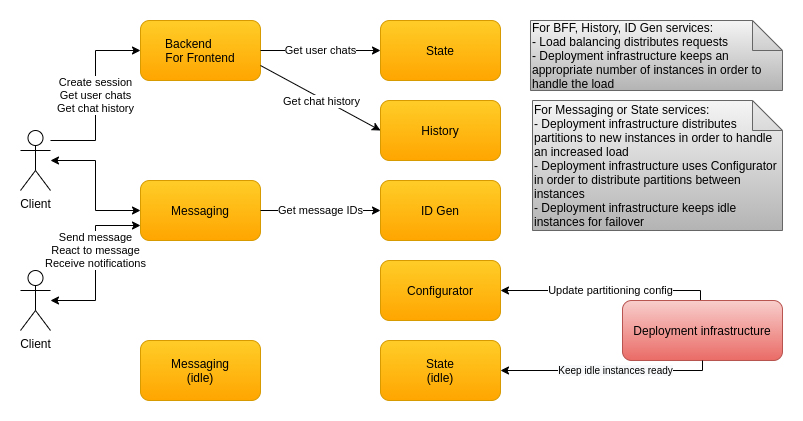

The diagram above was exported from draw.io. Its source (the exported page's mxGraphModel, read from the mxfile embedded in the PNG):
<mxGraphModel dx="1422" dy="923" grid="1" gridSize="10" guides="1" tooltips="1" connect="1" arrows="1" fold="1" page="1" pageScale="1" pageWidth="850" pageHeight="1100" math="0" shadow="0">
  <root>
    <mxCell id="0" />
    <mxCell id="1" parent="0" />
    <mxCell id="d0rf5hO-lCL4Q1tjQsr9-38" value="Update partitioning config" style="edgeStyle=orthogonalEdgeStyle;rounded=0;orthogonalLoop=1;jettySize=auto;html=1;entryX=1;entryY=0.5;entryDx=0;entryDy=0;" parent="1" source="zAgNuWyr5u-YzhFzlj54-1" target="d0rf5hO-lCL4Q1tjQsr9-13" edge="1">
      <mxGeometry x="-0.0476" relative="1" as="geometry">
        <Array as="points">
          <mxPoint x="720" y="330" />
        </Array>
        <mxPoint as="offset" />
      </mxGeometry>
    </mxCell>
    <mxCell id="zAgNuWyr5u-YzhFzlj54-1" value="Deployment infrastructure" style="rounded=1;whiteSpace=wrap;html=1;gradientColor=#ea6b66;fillColor=#f8cecc;strokeColor=#b85450;" parent="1" vertex="1">
      <mxGeometry x="642" y="320" width="160" height="60" as="geometry" />
    </mxCell>
    <mxCell id="zAgNuWyr5u-YzhFzlj54-6" value="&lt;div&gt;&lt;span&gt;For Messaging or State&amp;nbsp;&lt;/span&gt;&lt;span&gt;services:&lt;/span&gt;&lt;/div&gt;&lt;div&gt;&lt;span&gt;- Deployment infrastructure distributes partitions to new instances in order to handle an increased load&lt;/span&gt;&lt;br&gt;&lt;/div&gt;&lt;div&gt;&lt;span&gt;- Deployment infrastructure uses Configurator in order to distribute partitions between instances&lt;/span&gt;&lt;br&gt;&lt;/div&gt;&lt;div&gt;&lt;div&gt;- Deployment infrastructure keeps idle instances for failover&lt;/div&gt;&lt;/div&gt;" style="shape=note;whiteSpace=wrap;html=1;backgroundOutline=1;darkOpacity=0.05;align=left;gradientColor=#b3b3b3;fillColor=#f5f5f5;strokeColor=#666666;" parent="1" vertex="1">
      <mxGeometry x="552" y="120" width="250" height="130" as="geometry" />
    </mxCell>
    <mxCell id="d0rf5hO-lCL4Q1tjQsr9-1" value="" style="edgeStyle=orthogonalEdgeStyle;rounded=0;orthogonalLoop=1;jettySize=auto;html=1;entryX=0;entryY=0.5;entryDx=0;entryDy=0;startArrow=classic;startFill=1;" parent="1" source="d0rf5hO-lCL4Q1tjQsr9-3" target="d0rf5hO-lCL4Q1tjQsr9-7" edge="1">
      <mxGeometry relative="1" as="geometry" />
    </mxCell>
    <mxCell id="d0rf5hO-lCL4Q1tjQsr9-2" value="Create session&lt;br&gt;Get user chats&lt;br&gt;Get chat history" style="edgeStyle=orthogonalEdgeStyle;rounded=0;orthogonalLoop=1;jettySize=auto;html=1;entryX=0;entryY=0.5;entryDx=0;entryDy=0;" parent="1" source="d0rf5hO-lCL4Q1tjQsr9-3" target="d0rf5hO-lCL4Q1tjQsr9-20" edge="1">
      <mxGeometry relative="1" as="geometry">
        <Array as="points">
          <mxPoint x="115" y="160" />
          <mxPoint x="115" y="70" />
        </Array>
      </mxGeometry>
    </mxCell>
    <mxCell id="d0rf5hO-lCL4Q1tjQsr9-3" value="Client" style="shape=umlActor;verticalLabelPosition=bottom;verticalAlign=top;html=1;outlineConnect=0;" parent="1" vertex="1">
      <mxGeometry x="40" y="150" width="30" height="60" as="geometry" />
    </mxCell>
    <mxCell id="d0rf5hO-lCL4Q1tjQsr9-4" value="Send message&lt;br&gt;React to message&lt;br&gt;Receive notifications" style="edgeStyle=orthogonalEdgeStyle;rounded=0;orthogonalLoop=1;jettySize=auto;html=1;entryX=0;entryY=0.75;entryDx=0;entryDy=0;startArrow=classic;startFill=1;" parent="1" source="d0rf5hO-lCL4Q1tjQsr9-5" target="d0rf5hO-lCL4Q1tjQsr9-7" edge="1">
      <mxGeometry x="0.1515" relative="1" as="geometry">
        <mxPoint as="offset" />
      </mxGeometry>
    </mxCell>
    <mxCell id="d0rf5hO-lCL4Q1tjQsr9-5" value="Client" style="shape=umlActor;verticalLabelPosition=bottom;verticalAlign=top;html=1;outlineConnect=0;" parent="1" vertex="1">
      <mxGeometry x="40" y="290" width="30" height="60" as="geometry" />
    </mxCell>
    <mxCell id="d0rf5hO-lCL4Q1tjQsr9-7" value="&lt;font style=&quot;font-size: 12px&quot;&gt;Messaging&lt;/font&gt;" style="rounded=1;whiteSpace=wrap;html=1;gradientColor=#ffa500;fillColor=#ffcd28;strokeColor=#d79b00;" parent="1" vertex="1">
      <mxGeometry x="160" y="200" width="120" height="60" as="geometry" />
    </mxCell>
    <mxCell id="d0rf5hO-lCL4Q1tjQsr9-13" value="Configurator" style="rounded=1;whiteSpace=wrap;html=1;gradientColor=#ffa500;fillColor=#ffcd28;strokeColor=#d79b00;" parent="1" vertex="1">
      <mxGeometry x="400" y="280" width="120" height="60" as="geometry" />
    </mxCell>
    <mxCell id="d0rf5hO-lCL4Q1tjQsr9-15" value="&lt;font style=&quot;font-size: 12px&quot;&gt;History&lt;/font&gt;" style="rounded=1;whiteSpace=wrap;html=1;gradientColor=#ffa500;fillColor=#ffcd28;strokeColor=#d79b00;" parent="1" vertex="1">
      <mxGeometry x="400" y="120" width="120" height="60" as="geometry" />
    </mxCell>
    <mxCell id="d0rf5hO-lCL4Q1tjQsr9-16" value="&lt;font style=&quot;font-size: 12px&quot;&gt;ID Gen&lt;/font&gt;" style="rounded=1;whiteSpace=wrap;html=1;gradientColor=#ffa500;fillColor=#ffcd28;strokeColor=#d79b00;" parent="1" vertex="1">
      <mxGeometry x="400" y="200" width="120" height="60" as="geometry" />
    </mxCell>
    <mxCell id="d0rf5hO-lCL4Q1tjQsr9-17" value="Get message IDs" style="endArrow=classic;html=1;exitX=1;exitY=0.5;exitDx=0;exitDy=0;entryX=0;entryY=0.5;entryDx=0;entryDy=0;" parent="1" source="d0rf5hO-lCL4Q1tjQsr9-7" target="d0rf5hO-lCL4Q1tjQsr9-16" edge="1">
      <mxGeometry width="50" height="50" relative="1" as="geometry">
        <mxPoint x="530" y="55" as="sourcePoint" />
        <mxPoint x="290" y="245" as="targetPoint" />
        <mxPoint as="offset" />
      </mxGeometry>
    </mxCell>
    <mxCell id="d0rf5hO-lCL4Q1tjQsr9-20" value="&lt;font style=&quot;font-size: 12px&quot;&gt;Backend&amp;nbsp; &amp;nbsp; &amp;nbsp; &amp;nbsp;&lt;br&gt;For Frontend&lt;/font&gt;" style="rounded=1;whiteSpace=wrap;html=1;gradientColor=#ffa500;fillColor=#ffcd28;strokeColor=#d79b00;" parent="1" vertex="1">
      <mxGeometry x="160" y="40" width="120" height="60" as="geometry" />
    </mxCell>
    <mxCell id="d0rf5hO-lCL4Q1tjQsr9-23" value="&lt;font style=&quot;font-size: 12px&quot;&gt;State&lt;/font&gt;" style="rounded=1;whiteSpace=wrap;html=1;gradientColor=#ffa500;fillColor=#ffcd28;strokeColor=#d79b00;" parent="1" vertex="1">
      <mxGeometry x="400" y="40" width="120" height="60" as="geometry" />
    </mxCell>
    <mxCell id="d0rf5hO-lCL4Q1tjQsr9-26" value="Get chat history" style="endArrow=classic;html=1;exitX=1;exitY=0.75;exitDx=0;exitDy=0;entryX=0;entryY=0.5;entryDx=0;entryDy=0;" parent="1" source="d0rf5hO-lCL4Q1tjQsr9-20" target="d0rf5hO-lCL4Q1tjQsr9-15" edge="1">
      <mxGeometry x="0.0444" y="-3" width="50" height="50" relative="1" as="geometry">
        <mxPoint x="290" y="355" as="sourcePoint" />
        <mxPoint x="370" y="420" as="targetPoint" />
        <mxPoint as="offset" />
      </mxGeometry>
    </mxCell>
    <mxCell id="d0rf5hO-lCL4Q1tjQsr9-27" value="Get user chats" style="endArrow=classic;html=1;entryX=0;entryY=0.5;entryDx=0;entryDy=0;exitX=1;exitY=0.5;exitDx=0;exitDy=0;" parent="1" source="d0rf5hO-lCL4Q1tjQsr9-20" target="d0rf5hO-lCL4Q1tjQsr9-23" edge="1">
      <mxGeometry width="50" height="50" relative="1" as="geometry">
        <mxPoint x="280" y="150" as="sourcePoint" />
        <mxPoint x="330" y="100" as="targetPoint" />
        <mxPoint as="offset" />
      </mxGeometry>
    </mxCell>
    <mxCell id="d0rf5hO-lCL4Q1tjQsr9-31" value="&lt;font style=&quot;font-size: 12px&quot;&gt;Messaging&lt;br&gt;(idle)&lt;br&gt;&lt;/font&gt;" style="rounded=1;whiteSpace=wrap;html=1;gradientColor=#ffa500;fillColor=#ffcd28;strokeColor=#d79b00;" parent="1" vertex="1">
      <mxGeometry x="160" y="360" width="120" height="60" as="geometry" />
    </mxCell>
    <mxCell id="d0rf5hO-lCL4Q1tjQsr9-40" value="&lt;div&gt;&lt;span&gt;For BFF, History,&amp;nbsp;&lt;/span&gt;&lt;span&gt;ID Gen services:&lt;/span&gt;&lt;/div&gt;&lt;div&gt;- Load balancing distributes requests&lt;span&gt;&lt;br&gt;&lt;/span&gt;&lt;/div&gt;&lt;div&gt;&lt;span&gt;- Deployment infrastructure keeps an appropriate number of instances in order to handle the load&lt;/span&gt;&lt;/div&gt;" style="shape=note;whiteSpace=wrap;html=1;backgroundOutline=1;darkOpacity=0.05;align=left;gradientColor=#b3b3b3;fillColor=#f5f5f5;strokeColor=#666666;" parent="1" vertex="1">
      <mxGeometry x="550" y="40" width="252" height="70" as="geometry" />
    </mxCell>
    <mxCell id="d0rf5hO-lCL4Q1tjQsr9-41" value="&lt;font style=&quot;font-size: 12px&quot;&gt;State&lt;br&gt;(idle)&lt;br&gt;&lt;/font&gt;" style="rounded=1;whiteSpace=wrap;html=1;gradientColor=#ffa500;fillColor=#ffcd28;strokeColor=#d79b00;" parent="1" vertex="1">
      <mxGeometry x="400" y="360" width="120" height="60" as="geometry" />
    </mxCell>
    <mxCell id="IFdCafBzYEWBYaST4E9D-2" value="&lt;font style=&quot;font-size: 10px&quot;&gt;&lt;span style=&quot;text-align: left ; background-color: rgb(248 , 249 , 250)&quot;&gt;Keep idle&amp;nbsp;&lt;/span&gt;&lt;span style=&quot;text-align: left ; background-color: rgb(248 , 249 , 250)&quot;&gt;instances ready&lt;/span&gt;&lt;/font&gt;" style="edgeStyle=orthogonalEdgeStyle;rounded=0;orthogonalLoop=1;jettySize=auto;html=1;entryX=1;entryY=0.5;entryDx=0;entryDy=0;exitX=0.5;exitY=1;exitDx=0;exitDy=0;" parent="1" source="zAgNuWyr5u-YzhFzlj54-1" target="d0rf5hO-lCL4Q1tjQsr9-41" edge="1">
      <mxGeometry x="-0.0876" relative="1" as="geometry">
        <Array as="points">
          <mxPoint x="722" y="390" />
        </Array>
        <mxPoint as="offset" />
        <mxPoint x="730" y="330" as="sourcePoint" />
        <mxPoint x="530" y="320" as="targetPoint" />
      </mxGeometry>
    </mxCell>
  </root>
</mxGraphModel>